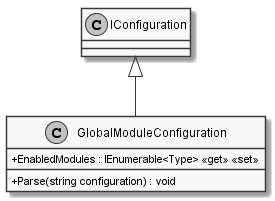

The diagram above was rendered by PlantUML. Its source (embedded in the PNG):
@startuml
skinparam monochrome true
skinparam classAttributeIconSize 0

IConfiguration <|-- GlobalModuleConfiguration

class GlobalModuleConfiguration {
    + EnabledModules : IEnumerable<Type> <<get>> <<set>>
    + Parse(string configuration) : void
}

@enduml